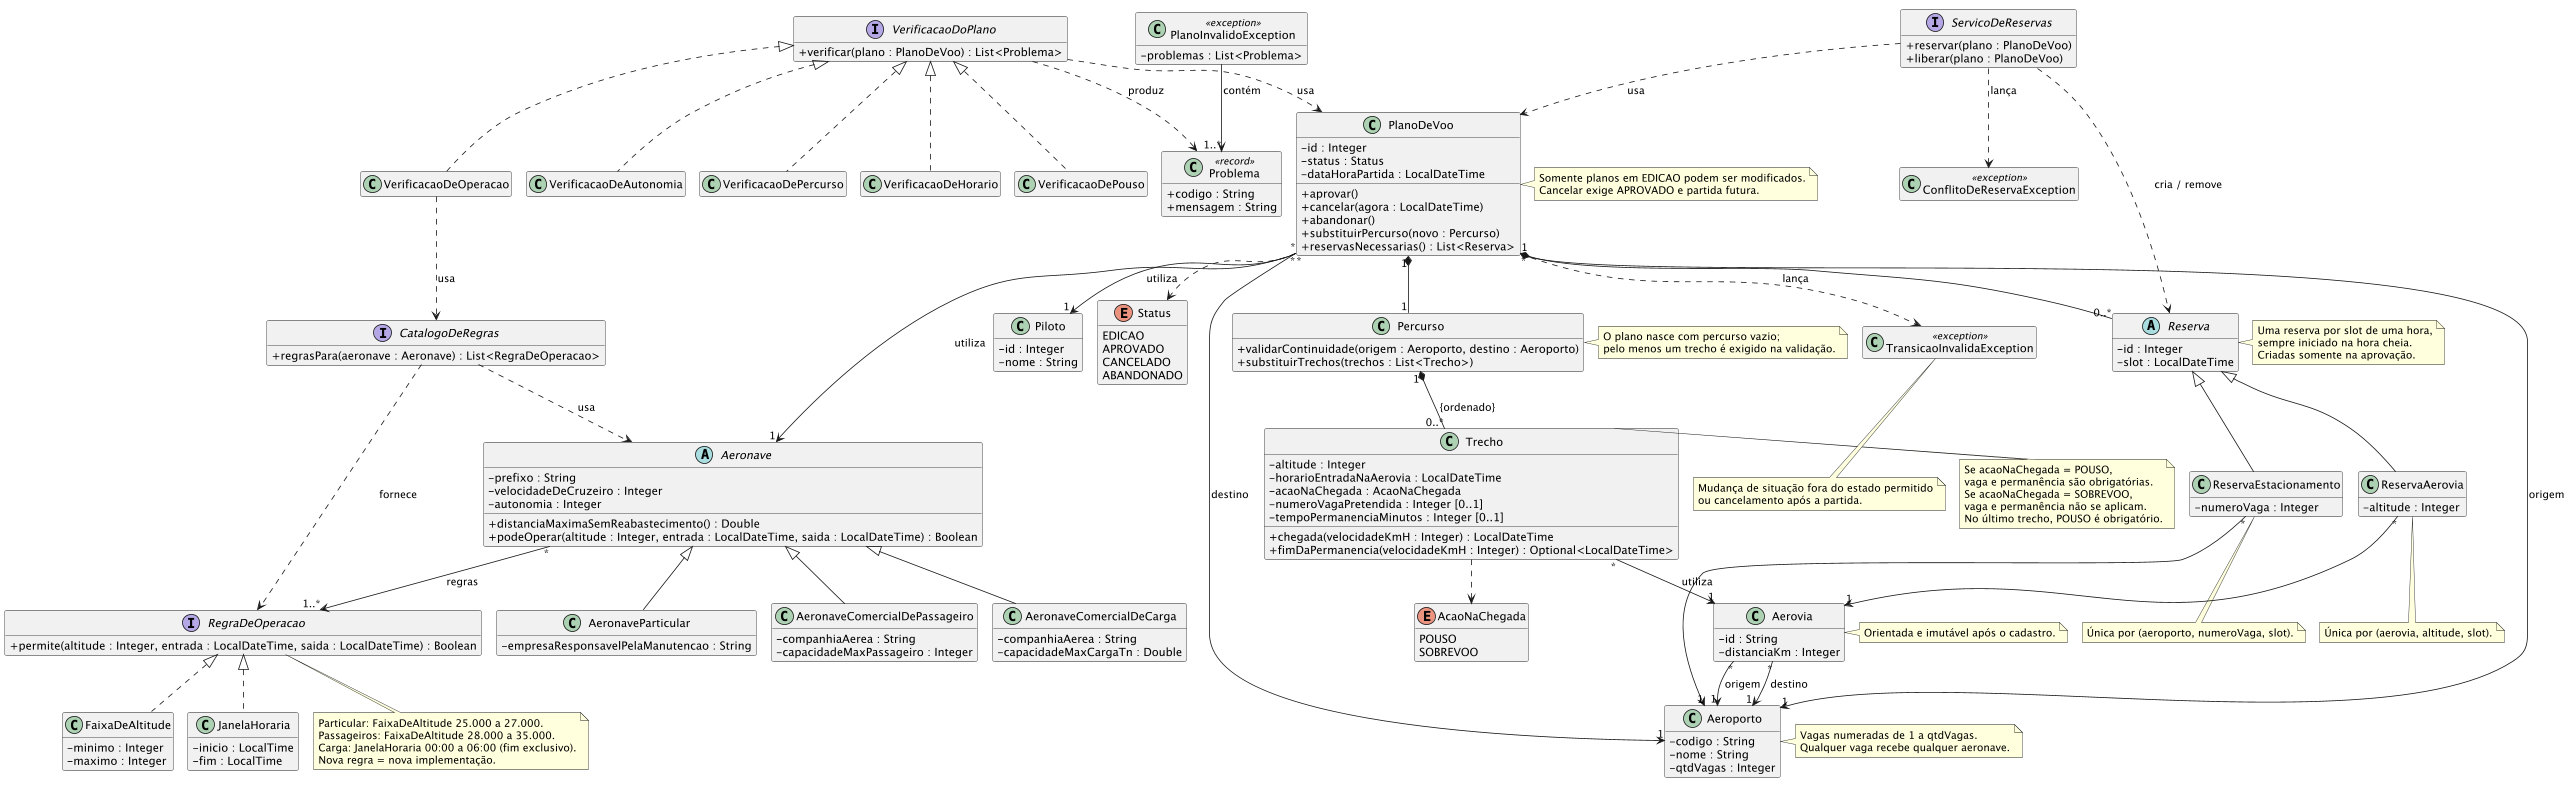

The diagram above was rendered by PlantUML. Its source (embedded in the PNG):
@startuml
skinparam classAttributeIconSize 0
hide empty members

' ===== Malha aérea =====

class Aeroporto {
    - codigo : String
    - nome : String
    - qtdVagas : Integer
}

note right of Aeroporto
  Vagas numeradas de 1 a qtdVagas.
  Qualquer vaga recebe qualquer aeronave.
end note

class Aerovia {
    - id : String
    - distanciaKm : Integer
}

note right of Aerovia
  Orientada e imutável após o cadastro.
end note

Aerovia "*" --> "1" Aeroporto : origem
Aerovia "*" --> "1" Aeroporto : destino

' ===== Aeronaves e regras de operação =====

abstract Aeronave {
    - prefixo : String
    - velocidadeDeCruzeiro : Integer
    - autonomia : Integer
    + distanciaMaximaSemReabastecimento() : Double
    + podeOperar(altitude : Integer, entrada : LocalDateTime, saida : LocalDateTime) : Boolean
}

class AeronaveParticular {
    - empresaResponsavelPelaManutencao : String
}

class AeronaveComercialDePassageiro {
    - companhiaAerea : String
    - capacidadeMaxPassageiro : Integer
}

class AeronaveComercialDeCarga {
    - companhiaAerea : String
    - capacidadeMaxCargaTn : Double
}

Aeronave <|-- AeronaveParticular
Aeronave <|-- AeronaveComercialDePassageiro
Aeronave <|-- AeronaveComercialDeCarga

interface RegraDeOperacao {
    + permite(altitude : Integer, entrada : LocalDateTime, saida : LocalDateTime) : Boolean
}

class FaixaDeAltitude {
    - minimo : Integer
    - maximo : Integer
}

class JanelaHoraria {
    - inicio : LocalTime
    - fim : LocalTime
}

RegraDeOperacao <|.. FaixaDeAltitude
RegraDeOperacao <|.. JanelaHoraria
Aeronave "*" --> "1..*" RegraDeOperacao : regras

note bottom of RegraDeOperacao
  Particular: FaixaDeAltitude 25.000 a 27.000.
  Passageiros: FaixaDeAltitude 28.000 a 35.000.
  Carga: JanelaHoraria 00:00 a 06:00 (fim exclusivo).
  Nova regra = nova implementação.
end note

' ===== Plano de voo =====

class Piloto {
    - id : Integer
    - nome : String
}

enum Status {
    EDICAO
    APROVADO
    CANCELADO
    ABANDONADO
}

class PlanoDeVoo {
    - id : Integer
    - status : Status
    - dataHoraPartida : LocalDateTime
    + aprovar()
    + cancelar(agora : LocalDateTime)
    + abandonar()
    + substituirPercurso(novo : Percurso)
    + reservasNecessarias() : List<Reserva>
}

note right of PlanoDeVoo
  Somente planos em EDICAO podem ser modificados.
  Cancelar exige APROVADO e partida futura.
end note

PlanoDeVoo "*" --> "1" Aeronave : utiliza
PlanoDeVoo "*" --> "1" Piloto : utiliza
PlanoDeVoo "*" --> "1" Aeroporto : origem
PlanoDeVoo "*" --> "1" Aeroporto : destino
PlanoDeVoo ..> Status

class Percurso {
    + validarContinuidade(origem : Aeroporto, destino : Aeroporto)
    + substituirTrechos(trechos : List<Trecho>)
}

PlanoDeVoo "1" *-- "1" Percurso
Percurso "1" *-- "0..*" Trecho : {ordenado}

note right of Percurso
  O plano nasce com percurso vazio;
  pelo menos um trecho é exigido na validação.
end note

enum AcaoNaChegada {
    POUSO
    SOBREVOO
}

class Trecho {
    - altitude : Integer
    - horarioEntradaNaAerovia : LocalDateTime
    - acaoNaChegada : AcaoNaChegada
    - numeroVagaPretendida : Integer [0..1]
    - tempoPermanenciaMinutos : Integer [0..1]
    + chegada(velocidadeKmH : Integer) : LocalDateTime
    + fimDaPermanencia(velocidadeKmH : Integer) : Optional<LocalDateTime>
}

note right of Trecho
  Se acaoNaChegada = POUSO,
  vaga e permanência são obrigatórias.
  Se acaoNaChegada = SOBREVOO,
  vaga e permanência não se aplicam.
  No último trecho, POUSO é obrigatório.
end note

Trecho "*" --> "1" Aerovia : utiliza
Trecho ..> AcaoNaChegada

' ===== Reservas =====

abstract Reserva {
    - id : Integer
    - slot : LocalDateTime
}

note right of Reserva
  Uma reserva por slot de uma hora,
  sempre iniciado na hora cheia.
  Criadas somente na aprovação.
end note

class ReservaAerovia {
    - altitude : Integer
}

class ReservaEstacionamento {
    - numeroVaga : Integer
}

note bottom of ReservaAerovia
  Única por (aerovia, altitude, slot).
end note

note bottom of ReservaEstacionamento
  Única por (aeroporto, numeroVaga, slot).
end note

Reserva <|-- ReservaAerovia
Reserva <|-- ReservaEstacionamento

PlanoDeVoo "1" *-- "0..*" Reserva
ReservaAerovia "*" --> "1" Aerovia
ReservaEstacionamento "*" --> "1" Aeroporto

' ===== Serviços do domínio =====

interface VerificacaoDoPlano {
    + verificar(plano : PlanoDeVoo) : List<Problema>
}
class VerificacaoDePercurso
class VerificacaoDeHorario
class VerificacaoDePouso
class VerificacaoDeOperacao
class VerificacaoDeAutonomia

VerificacaoDoPlano <|.. VerificacaoDePercurso
VerificacaoDoPlano <|.. VerificacaoDeHorario
VerificacaoDoPlano <|.. VerificacaoDePouso
VerificacaoDoPlano <|.. VerificacaoDeOperacao
VerificacaoDoPlano <|.. VerificacaoDeAutonomia
VerificacaoDoPlano ..> PlanoDeVoo : usa
VerificacaoDoPlano ..> Problema : produz

class Problema <<record>> {
    + codigo : String
    + mensagem : String
}

interface CatalogoDeRegras {
    + regrasPara(aeronave : Aeronave) : List<RegraDeOperacao>
}
CatalogoDeRegras ..> Aeronave : usa
CatalogoDeRegras ..> RegraDeOperacao : fornece
VerificacaoDeOperacao ..> CatalogoDeRegras : usa

interface ServicoDeReservas {
    + reservar(plano : PlanoDeVoo)
    + liberar(plano : PlanoDeVoo)
}
ServicoDeReservas ..> PlanoDeVoo : usa
ServicoDeReservas ..> Reserva : cria / remove

' ===== Exceções de domínio =====

class TransicaoInvalidaException <<exception>>
class PlanoInvalidoException <<exception>> {
    - problemas : List<Problema>
}
class ConflitoDeReservaException <<exception>>

PlanoDeVoo ..> TransicaoInvalidaException : lança
PlanoInvalidoException --> "1..*" Problema : contém
ServicoDeReservas ..> ConflitoDeReservaException : lança

note bottom of TransicaoInvalidaException
  Mudança de situação fora do estado permitido
  ou cancelamento após a partida.
end note

@enduml